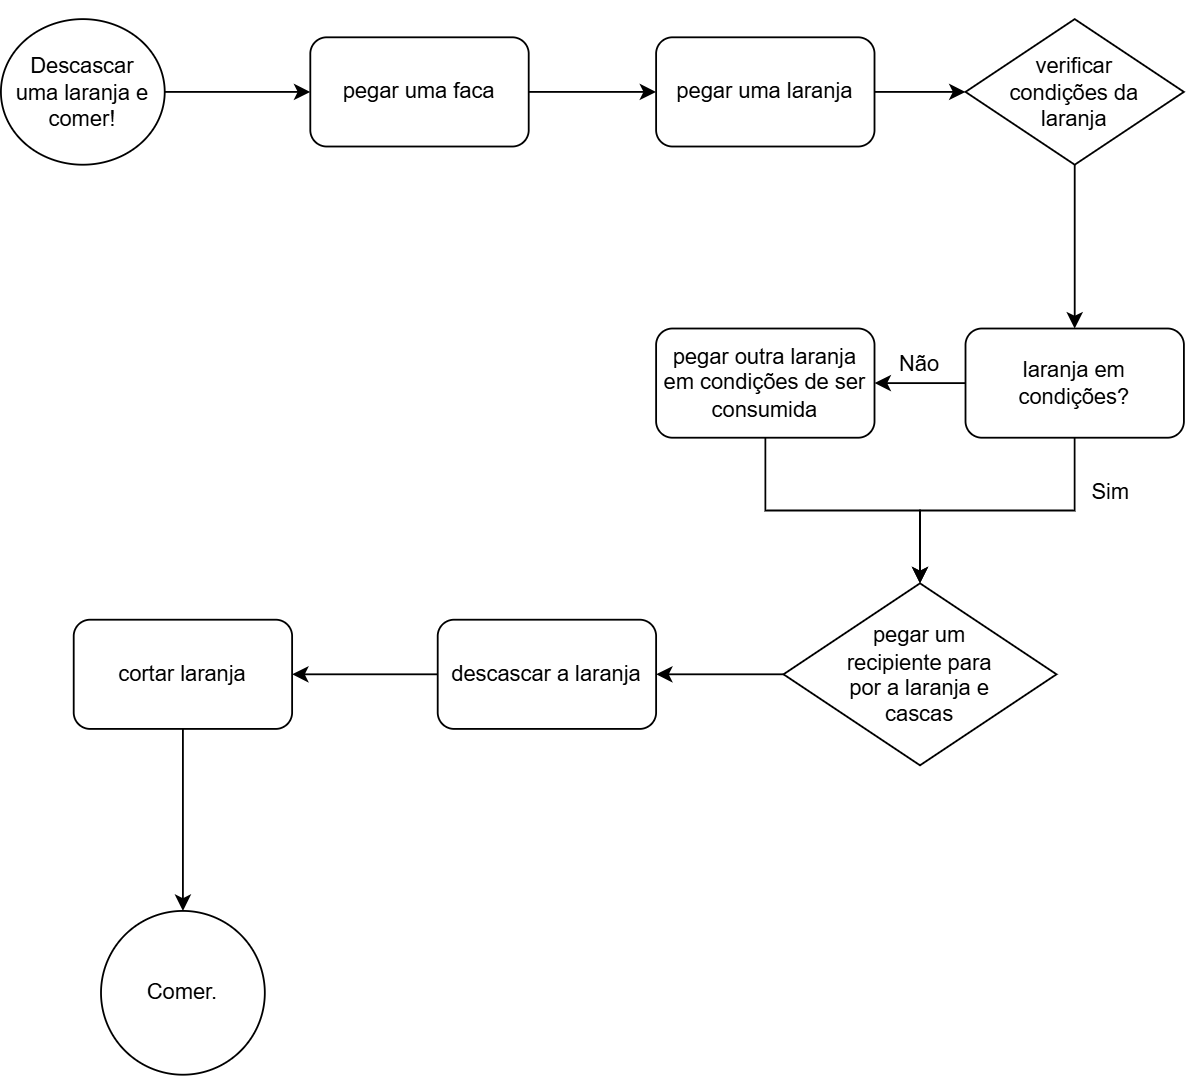

The diagram above was exported from draw.io. Its source (the exported page's mxGraphModel, read from the mxfile embedded in the PNG):
<mxGraphModel dx="1414" dy="785" grid="1" gridSize="10" guides="1" tooltips="1" connect="1" arrows="1" fold="1" page="1" pageScale="1" pageWidth="827" pageHeight="1169" math="0" shadow="0">
  <root>
    <mxCell id="0" />
    <mxCell id="1" parent="0" />
    <mxCell id="kFCMffrmfWfmdFokKGcS-4" edge="1" parent="1" source="kFCMffrmfWfmdFokKGcS-1" style="edgeStyle=orthogonalEdgeStyle;rounded=0;orthogonalLoop=1;jettySize=auto;html=1;" target="kFCMffrmfWfmdFokKGcS-2">
      <mxGeometry relative="1" as="geometry" />
    </mxCell>
    <mxCell id="kFCMffrmfWfmdFokKGcS-1" parent="1" style="ellipse;whiteSpace=wrap;html=1;shapeInside=1;" value="&lt;div&gt;&lt;br&gt;&lt;/div&gt;&lt;div&gt;&lt;br&gt;&lt;/div&gt;&lt;div&gt;Descascar uma laranja e comer!&lt;/div&gt;" vertex="1">
      <mxGeometry height="80" width="90" x="70" y="60" as="geometry" />
    </mxCell>
    <mxCell id="kFCMffrmfWfmdFokKGcS-6" edge="1" parent="1" source="kFCMffrmfWfmdFokKGcS-2" style="edgeStyle=orthogonalEdgeStyle;rounded=0;orthogonalLoop=1;jettySize=auto;html=1;entryX=0;entryY=0.5;entryDx=0;entryDy=0;" target="kFCMffrmfWfmdFokKGcS-5">
      <mxGeometry relative="1" as="geometry" />
    </mxCell>
    <mxCell id="kFCMffrmfWfmdFokKGcS-2" parent="1" style="rounded=1;whiteSpace=wrap;html=1;" value="pegar uma faca" vertex="1">
      <mxGeometry height="60" width="120" x="240" y="70" as="geometry" />
    </mxCell>
    <mxCell id="kFCMffrmfWfmdFokKGcS-23" edge="1" parent="1" source="kFCMffrmfWfmdFokKGcS-5" style="edgeStyle=orthogonalEdgeStyle;rounded=0;orthogonalLoop=1;jettySize=auto;html=1;entryX=0;entryY=0.5;entryDx=0;entryDy=0;" target="kFCMffrmfWfmdFokKGcS-7">
      <mxGeometry relative="1" as="geometry" />
    </mxCell>
    <mxCell id="kFCMffrmfWfmdFokKGcS-5" parent="1" style="rounded=1;whiteSpace=wrap;html=1;" value="pegar uma laranja" vertex="1">
      <mxGeometry height="60" width="120" x="430" y="70" as="geometry" />
    </mxCell>
    <mxCell id="kFCMffrmfWfmdFokKGcS-10" edge="1" parent="1" source="kFCMffrmfWfmdFokKGcS-7" style="edgeStyle=orthogonalEdgeStyle;rounded=0;orthogonalLoop=1;jettySize=auto;html=1;entryX=0.5;entryY=0;entryDx=0;entryDy=0;" target="kFCMffrmfWfmdFokKGcS-9">
      <mxGeometry relative="1" as="geometry" />
    </mxCell>
    <mxCell id="kFCMffrmfWfmdFokKGcS-7" parent="1" style="rhombus;whiteSpace=wrap;html=1;shapeInside=1;" value="&lt;div&gt;&lt;br&gt;&lt;/div&gt;&lt;div&gt;&lt;br&gt;&lt;/div&gt;&lt;div&gt;verificar condições da laranja&lt;/div&gt;" vertex="1">
      <mxGeometry height="80" width="120" x="600" y="60" as="geometry" />
    </mxCell>
    <mxCell id="kFCMffrmfWfmdFokKGcS-22" edge="1" parent="1" source="kFCMffrmfWfmdFokKGcS-9" style="edgeStyle=orthogonalEdgeStyle;rounded=0;orthogonalLoop=1;jettySize=auto;html=1;entryX=1;entryY=0.5;entryDx=0;entryDy=0;" target="kFCMffrmfWfmdFokKGcS-12">
      <mxGeometry relative="1" as="geometry" />
    </mxCell>
    <mxCell id="kFCMffrmfWfmdFokKGcS-27" edge="1" parent="1" source="kFCMffrmfWfmdFokKGcS-9" style="edgeStyle=orthogonalEdgeStyle;rounded=0;orthogonalLoop=1;jettySize=auto;html=1;entryX=0.5;entryY=0;entryDx=0;entryDy=0;" target="kFCMffrmfWfmdFokKGcS-25">
      <mxGeometry relative="1" as="geometry" />
    </mxCell>
    <mxCell id="kFCMffrmfWfmdFokKGcS-9" parent="1" style="rounded=1;whiteSpace=wrap;html=1;" value="laranja em condições?" vertex="1">
      <mxGeometry height="60" width="120" x="600" y="230" as="geometry" />
    </mxCell>
    <mxCell id="kFCMffrmfWfmdFokKGcS-11" parent="1" style="text;html=1;whiteSpace=wrap;strokeColor=none;fillColor=none;align=center;verticalAlign=middle;rounded=0;" value="Sim" vertex="1">
      <mxGeometry height="20" width="20" x="670" y="310" as="geometry" />
    </mxCell>
    <mxCell id="kFCMffrmfWfmdFokKGcS-26" edge="1" parent="1" source="kFCMffrmfWfmdFokKGcS-12" style="edgeStyle=orthogonalEdgeStyle;rounded=0;orthogonalLoop=1;jettySize=auto;html=1;entryX=0.5;entryY=0;entryDx=0;entryDy=0;" target="kFCMffrmfWfmdFokKGcS-25">
      <mxGeometry relative="1" as="geometry" />
    </mxCell>
    <mxCell id="kFCMffrmfWfmdFokKGcS-12" parent="1" style="rounded=1;whiteSpace=wrap;html=1;" value="pegar outra laranja em condições de ser consumida" vertex="1">
      <mxGeometry height="60" width="120" x="430" y="230" as="geometry" />
    </mxCell>
    <mxCell id="kFCMffrmfWfmdFokKGcS-16" parent="1" style="text;html=1;whiteSpace=wrap;strokeColor=none;fillColor=none;align=center;verticalAlign=middle;rounded=0;" value="Não" vertex="1">
      <mxGeometry height="20" width="20" x="565" y="240" as="geometry" />
    </mxCell>
    <mxCell id="kFCMffrmfWfmdFokKGcS-30" edge="1" parent="1" source="kFCMffrmfWfmdFokKGcS-25" style="edgeStyle=orthogonalEdgeStyle;rounded=0;orthogonalLoop=1;jettySize=auto;html=1;entryX=1;entryY=0.5;entryDx=0;entryDy=0;" target="kFCMffrmfWfmdFokKGcS-29">
      <mxGeometry relative="1" as="geometry" />
    </mxCell>
    <mxCell id="kFCMffrmfWfmdFokKGcS-25" parent="1" style="rhombus;whiteSpace=wrap;html=1;shapeInside=1;" value="&lt;div&gt;&lt;br&gt;&lt;/div&gt;&lt;div&gt;&lt;br&gt;&lt;/div&gt;&lt;div&gt;pegar um recipiente para por a laranja e cascas&lt;/div&gt;" vertex="1">
      <mxGeometry height="100" width="150" x="500" y="370" as="geometry" />
    </mxCell>
    <mxCell id="kFCMffrmfWfmdFokKGcS-32" edge="1" parent="1" source="kFCMffrmfWfmdFokKGcS-29" style="edgeStyle=orthogonalEdgeStyle;rounded=0;orthogonalLoop=1;jettySize=auto;html=1;entryX=1;entryY=0.5;entryDx=0;entryDy=0;" target="kFCMffrmfWfmdFokKGcS-31">
      <mxGeometry relative="1" as="geometry" />
    </mxCell>
    <mxCell id="kFCMffrmfWfmdFokKGcS-29" parent="1" style="rounded=1;whiteSpace=wrap;html=1;" value="descascar a laranja" vertex="1">
      <mxGeometry height="60" width="120" x="310" y="390" as="geometry" />
    </mxCell>
    <mxCell id="kFCMffrmfWfmdFokKGcS-34" edge="1" parent="1" source="kFCMffrmfWfmdFokKGcS-31" style="edgeStyle=orthogonalEdgeStyle;rounded=0;orthogonalLoop=1;jettySize=auto;html=1;" target="kFCMffrmfWfmdFokKGcS-33">
      <mxGeometry relative="1" as="geometry" />
    </mxCell>
    <mxCell id="kFCMffrmfWfmdFokKGcS-31" parent="1" style="rounded=1;whiteSpace=wrap;html=1;" value="cortar laranja" vertex="1">
      <mxGeometry height="60" width="120" x="110" y="390" as="geometry" />
    </mxCell>
    <mxCell id="kFCMffrmfWfmdFokKGcS-33" parent="1" style="ellipse;whiteSpace=wrap;html=1;shapeInside=1;aspect=fixed;" value="&lt;div&gt;&lt;br&gt;&lt;/div&gt;&lt;div&gt;&lt;br&gt;&lt;/div&gt;&lt;div&gt;Comer.&lt;/div&gt;" vertex="1">
      <mxGeometry height="90" width="90" x="125" y="550" as="geometry" />
    </mxCell>
  </root>
</mxGraphModel>